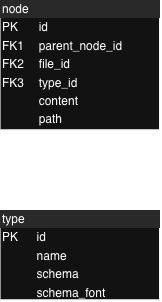

The diagram above was exported from draw.io. Its source (the exported page's mxGraphModel, read from the mxfile embedded in the PNG):
<mxGraphModel dx="733" dy="514" grid="1" gridSize="10" guides="1" tooltips="1" connect="1" arrows="1" fold="1" page="1" pageScale="1" pageWidth="827" pageHeight="1169" math="0" shadow="0">
  <root>
    <mxCell id="0" />
    <mxCell id="1" parent="0" />
    <mxCell id="bqZOJdHYmWtzdmQechUQ-20" parent="1" style="verticalAlign=top;align=left;overflow=fill;html=1;whiteSpace=wrap;labelBorderColor=none;strokeWidth=1.5;perimeterSpacing=0;" value="&lt;div style=&quot;box-sizing: border-box; width: 100%; background: rgb(228, 228, 228); padding: 2px;&quot;&gt;node&lt;/div&gt;&lt;table style=&quot;width:100%;font-size:1em;&quot; cellpadding=&quot;2&quot; cellspacing=&quot;0&quot;&gt;&lt;tbody&gt;&lt;tr&gt;&lt;td&gt;PK&lt;/td&gt;&lt;td&gt;id&lt;/td&gt;&lt;/tr&gt;&lt;tr&gt;&lt;td&gt;FK1&lt;/td&gt;&lt;td&gt;parent_node_id&lt;/td&gt;&lt;/tr&gt;&lt;tr&gt;&lt;td&gt;FK2&lt;/td&gt;&lt;td&gt;file_id&lt;/td&gt;&lt;/tr&gt;&lt;tr&gt;&lt;td&gt;FK3&lt;/td&gt;&lt;td&gt;type_id&lt;/td&gt;&lt;/tr&gt;&lt;tr&gt;&lt;td&gt;&lt;br&gt;&lt;/td&gt;&lt;td&gt;content&lt;/td&gt;&lt;/tr&gt;&lt;tr&gt;&lt;td&gt;&lt;br&gt;&lt;/td&gt;&lt;td&gt;path&lt;/td&gt;&lt;/tr&gt;&lt;/tbody&gt;&lt;/table&gt;" vertex="1">
      <mxGeometry height="130" width="160" x="120" y="200" as="geometry" />
    </mxCell>
    <mxCell id="bqZOJdHYmWtzdmQechUQ-32" edge="1" parent="1" source="bqZOJdHYmWtzdmQechUQ-21" style="edgeStyle=orthogonalEdgeStyle;rounded=0;orthogonalLoop=1;jettySize=auto;html=1;startArrow=ERone;startFill=0;endArrow=ERzeroToMany;endFill=0;entryX=0.5;entryY=1;entryDx=0;entryDy=0;" target="bqZOJdHYmWtzdmQechUQ-20">
      <mxGeometry relative="1" as="geometry" />
    </mxCell>
    <mxCell id="bqZOJdHYmWtzdmQechUQ-21" parent="1" style="verticalAlign=top;align=left;overflow=fill;html=1;whiteSpace=wrap;labelBorderColor=none;strokeWidth=1.5;perimeterSpacing=0;" value="&lt;div style=&quot;box-sizing: border-box; width: 100%; background: rgb(228, 228, 228); padding: 2px;&quot;&gt;type&lt;/div&gt;&lt;table style=&quot;width:100%;font-size:1em;&quot; cellpadding=&quot;2&quot; cellspacing=&quot;0&quot;&gt;&lt;tbody&gt;&lt;tr&gt;&lt;td&gt;PK&lt;/td&gt;&lt;td&gt;id&lt;/td&gt;&lt;/tr&gt;&lt;tr&gt;&lt;td&gt;&lt;br&gt;&lt;/td&gt;&lt;td&gt;name&lt;/td&gt;&lt;/tr&gt;&lt;tr&gt;&lt;td&gt;&lt;br&gt;&lt;/td&gt;&lt;td&gt;schema&lt;/td&gt;&lt;/tr&gt;&lt;tr&gt;&lt;td&gt;&lt;br&gt;&lt;/td&gt;&lt;td&gt;schema_font&lt;/td&gt;&lt;/tr&gt;&lt;/tbody&gt;&lt;/table&gt;" vertex="1">
      <mxGeometry height="90" width="160" x="120" y="410" as="geometry" />
    </mxCell>
  </root>
</mxGraphModel>